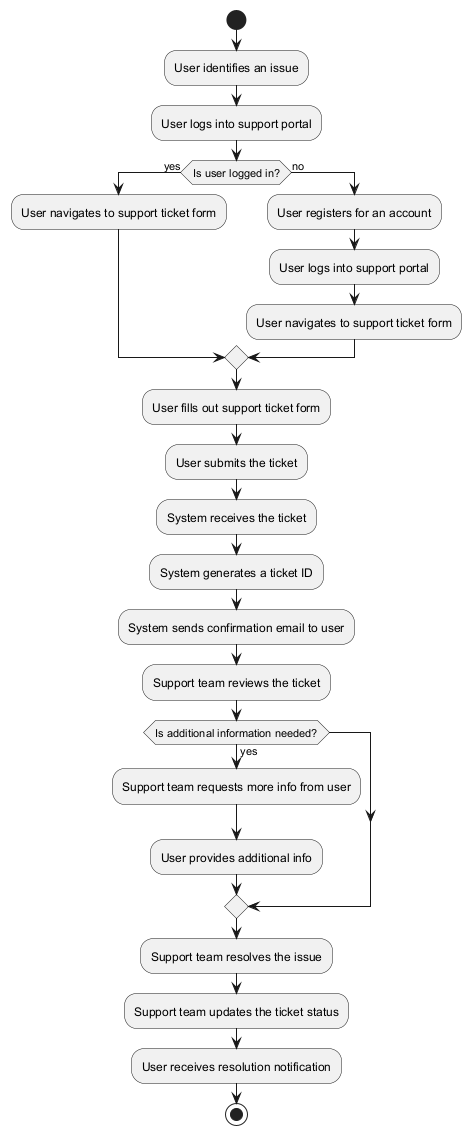

The diagram above was rendered by PlantUML. Its source (embedded in the PNG):
@startuml
start

:User identifies an issue;
:User logs into support portal;

if (Is user logged in?) then (yes)
  :User navigates to support ticket form;
else (no)
  :User registers for an account;
  :User logs into support portal;
  :User navigates to support ticket form;
endif

:User fills out support ticket form;
:User submits the ticket;

:System receives the ticket;
:System generates a ticket ID;
:System sends confirmation email to user;

:Support team reviews the ticket;

if (Is additional information needed?) then (yes)
  :Support team requests more info from user;
  :User provides additional info;
endif

:Support team resolves the issue;
:Support team updates the ticket status;

:User receives resolution notification;

stop
@enduml